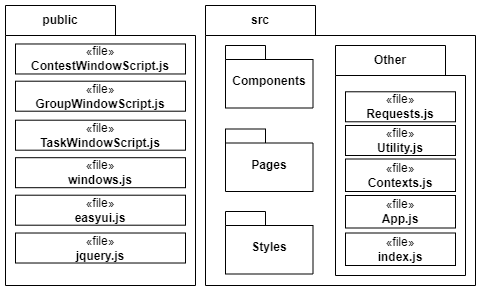

The diagram above was exported from draw.io. Its source (the exported page's mxGraphModel, read from the mxfile embedded in the PNG):
<mxGraphModel dx="10662" dy="1316" grid="1" gridSize="10" guides="1" tooltips="1" connect="1" arrows="1" fold="1" page="0" pageScale="1" pageWidth="850" pageHeight="1100" background="none" math="0" shadow="0">
  <root>
    <mxCell id="0" />
    <mxCell id="1" parent="0" />
    <mxCell id="2" value="src" style="shape=folder;fontStyle=1;tabWidth=110;tabHeight=30;tabPosition=left;html=1;boundedLbl=1;labelInHeader=1;container=1;collapsible=0;whiteSpace=wrap;align=center;fillColor=none;" vertex="1" parent="1">
      <mxGeometry x="-2020" y="2510" width="270" height="280" as="geometry" />
    </mxCell>
    <mxCell id="3" value="" style="html=1;strokeColor=none;resizeWidth=1;resizeHeight=1;fillColor=none;part=1;connectable=0;allowArrows=0;deletable=0;whiteSpace=wrap;" vertex="1" parent="2">
      <mxGeometry width="270" height="196" relative="1" as="geometry">
        <mxPoint y="30" as="offset" />
      </mxGeometry>
    </mxCell>
    <mxCell id="4" value="Components" style="shape=folder;fontStyle=1;spacingTop=10;tabWidth=40;tabHeight=14;tabPosition=left;html=1;whiteSpace=wrap;" vertex="1" parent="2">
      <mxGeometry x="20" y="40" width="87.5" height="62.5" as="geometry" />
    </mxCell>
    <mxCell id="5" value="Pages" style="shape=folder;fontStyle=1;spacingTop=10;tabWidth=40;tabHeight=14;tabPosition=left;html=1;whiteSpace=wrap;" vertex="1" parent="2">
      <mxGeometry x="20" y="123.5" width="87.5" height="62.5" as="geometry" />
    </mxCell>
    <mxCell id="6" value="Styles" style="shape=folder;fontStyle=1;spacingTop=10;tabWidth=40;tabHeight=14;tabPosition=left;html=1;whiteSpace=wrap;" vertex="1" parent="2">
      <mxGeometry x="20" y="206" width="87.5" height="62.5" as="geometry" />
    </mxCell>
    <mxCell id="7" value="Other" style="shape=folder;fontStyle=1;tabWidth=110;tabHeight=30;tabPosition=left;html=1;boundedLbl=1;labelInHeader=1;container=1;collapsible=0;whiteSpace=wrap;align=center;fillColor=none;" vertex="1" parent="1">
      <mxGeometry x="-1890" y="2550" width="130" height="230" as="geometry" />
    </mxCell>
    <mxCell id="8" value="" style="html=1;strokeColor=none;resizeWidth=1;resizeHeight=1;fillColor=none;part=1;connectable=0;allowArrows=0;deletable=0;whiteSpace=wrap;" vertex="1" parent="7">
      <mxGeometry width="130" height="161" relative="1" as="geometry">
        <mxPoint y="30" as="offset" />
      </mxGeometry>
    </mxCell>
    <mxCell id="9" value="«file»&lt;br&gt;&lt;b&gt;Requests.js&lt;/b&gt;" style="html=1;whiteSpace=wrap;" vertex="1" parent="1">
      <mxGeometry x="-1880" y="2596.28" width="110" height="30" as="geometry" />
    </mxCell>
    <mxCell id="10" value="«file»&lt;br&gt;&lt;b&gt;Utility.js&lt;/b&gt;" style="html=1;whiteSpace=wrap;" vertex="1" parent="1">
      <mxGeometry x="-1880" y="2630" width="110" height="30" as="geometry" />
    </mxCell>
    <mxCell id="11" value="«file»&lt;br&gt;&lt;b&gt;Contexts.js&lt;/b&gt;" style="html=1;whiteSpace=wrap;" vertex="1" parent="1">
      <mxGeometry x="-1880" y="2663.5" width="110" height="32.5" as="geometry" />
    </mxCell>
    <mxCell id="12" value="«file»&lt;br&gt;&lt;b&gt;App.js&lt;/b&gt;" style="html=1;whiteSpace=wrap;" vertex="1" parent="1">
      <mxGeometry x="-1880" y="2700" width="110" height="32.5" as="geometry" />
    </mxCell>
    <mxCell id="13" value="«file»&lt;br&gt;&lt;b&gt;index.js&lt;/b&gt;" style="html=1;whiteSpace=wrap;" vertex="1" parent="1">
      <mxGeometry x="-1880" y="2737.5" width="110" height="32.5" as="geometry" />
    </mxCell>
    <mxCell id="14" value="public" style="shape=folder;fontStyle=1;tabWidth=110;tabHeight=30;tabPosition=left;html=1;boundedLbl=1;labelInHeader=1;container=1;collapsible=0;whiteSpace=wrap;align=center;fillColor=none;" vertex="1" parent="1">
      <mxGeometry x="-2220" y="2510" width="190" height="280" as="geometry" />
    </mxCell>
    <mxCell id="15" value="" style="html=1;strokeColor=none;resizeWidth=1;resizeHeight=1;fillColor=none;part=1;connectable=0;allowArrows=0;deletable=0;whiteSpace=wrap;" vertex="1" parent="14">
      <mxGeometry width="190" height="196" relative="1" as="geometry">
        <mxPoint y="30" as="offset" />
      </mxGeometry>
    </mxCell>
    <mxCell id="16" value="«file»&lt;br&gt;&lt;b&gt;ContestWindowScript.js&lt;/b&gt;" style="html=1;whiteSpace=wrap;" vertex="1" parent="14">
      <mxGeometry x="10" y="38.48000000000047" width="170" height="30" as="geometry" />
    </mxCell>
    <mxCell id="17" value="«file»&lt;br&gt;&lt;b&gt;GroupWindowScript.js&lt;/b&gt;" style="html=1;whiteSpace=wrap;" vertex="1" parent="14">
      <mxGeometry x="10" y="75.70000000000027" width="170" height="30" as="geometry" />
    </mxCell>
    <mxCell id="18" value="«file»&lt;br&gt;&lt;b&gt;TaskWindowScript.js&lt;/b&gt;" style="html=1;whiteSpace=wrap;" vertex="1" parent="14">
      <mxGeometry x="10" y="114.70000000000027" width="170" height="30" as="geometry" />
    </mxCell>
    <mxCell id="19" value="«file»&lt;div&gt;&lt;b&gt;windows.js&lt;/b&gt;&lt;/div&gt;" style="html=1;whiteSpace=wrap;" vertex="1" parent="14">
      <mxGeometry x="10" y="152.20000000000027" width="170" height="30" as="geometry" />
    </mxCell>
    <mxCell id="20" value="«file»&lt;br&gt;&lt;b&gt;easyui.js&lt;/b&gt;" style="html=1;whiteSpace=wrap;" vertex="1" parent="14">
      <mxGeometry x="10" y="189.70000000000027" width="170" height="30" as="geometry" />
    </mxCell>
    <mxCell id="21" value="«file»&lt;br&gt;&lt;b&gt;jquery.js&lt;/b&gt;" style="html=1;whiteSpace=wrap;" vertex="1" parent="14">
      <mxGeometry x="10" y="227.51000000000022" width="170" height="30" as="geometry" />
    </mxCell>
  </root>
</mxGraphModel>